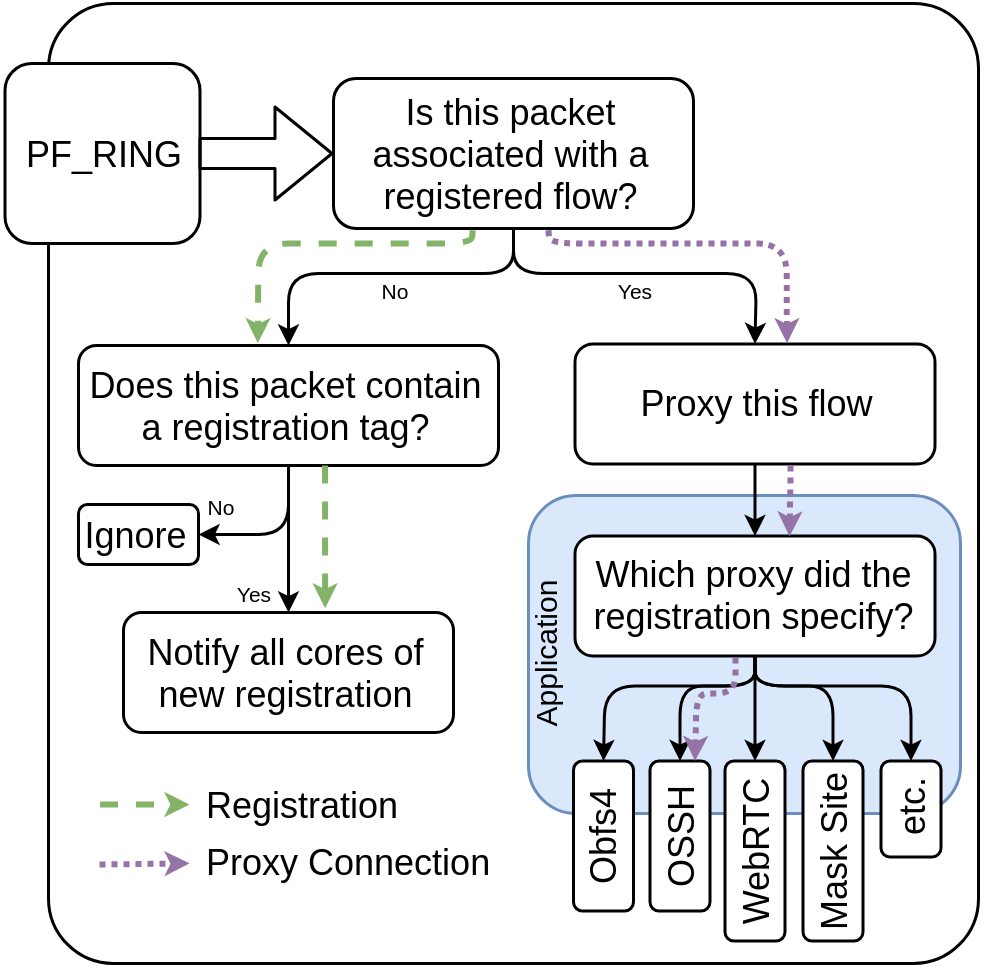

The diagram above was exported from draw.io. Its source (the exported page's mxGraphModel, read from the mxfile embedded in the PNG):
<mxGraphModel dx="677" dy="401" grid="1" gridSize="10" guides="1" tooltips="1" connect="1" arrows="1" fold="1" page="1" pageScale="1" pageWidth="850" pageHeight="1100" math="0" shadow="0">
  <root>
    <mxCell id="0" />
    <mxCell id="1" parent="0" />
    <mxCell id="PtAuJqhvSJ6EIzQMZgN7-3" value="" style="rounded=1;whiteSpace=wrap;html=1;arcSize=7;" vertex="1" parent="1">
      <mxGeometry x="400" y="210" width="310" height="320" as="geometry" />
    </mxCell>
    <mxCell id="PtAuJqhvSJ6EIzQMZgN7-53" value="" style="rounded=1;whiteSpace=wrap;html=1;align=center;fillColor=#dae8fc;strokeColor=#6c8ebf;" vertex="1" parent="1">
      <mxGeometry x="560" y="374" width="144" height="106" as="geometry" />
    </mxCell>
    <mxCell id="PtAuJqhvSJ6EIzQMZgN7-5" value="Is this packet associated with a registered flow?" style="rounded=1;whiteSpace=wrap;html=1;" vertex="1" parent="1">
      <mxGeometry x="495" y="235" width="120" height="50" as="geometry" />
    </mxCell>
    <mxCell id="PtAuJqhvSJ6EIzQMZgN7-7" value="Proxy this flow" style="rounded=1;whiteSpace=wrap;html=1;" vertex="1" parent="1">
      <mxGeometry x="575.5" y="323.5" width="120" height="40" as="geometry" />
    </mxCell>
    <mxCell id="PtAuJqhvSJ6EIzQMZgN7-8" value="Does this packet contain a registration tag?" style="rounded=1;whiteSpace=wrap;html=1;" vertex="1" parent="1">
      <mxGeometry x="410" y="324" width="140" height="40" as="geometry" />
    </mxCell>
    <mxCell id="PtAuJqhvSJ6EIzQMZgN7-9" value="PF_RING" style="rounded=1;whiteSpace=wrap;html=1;" vertex="1" parent="1">
      <mxGeometry x="385.5" y="230" width="65" height="60" as="geometry" />
    </mxCell>
    <mxCell id="PtAuJqhvSJ6EIzQMZgN7-10" value="" style="shape=flexArrow;endArrow=classic;html=1;entryX=0;entryY=0.5;entryDx=0;entryDy=0;" edge="1" parent="1" target="PtAuJqhvSJ6EIzQMZgN7-5">
      <mxGeometry width="50" height="50" relative="1" as="geometry">
        <mxPoint x="450" y="260" as="sourcePoint" />
        <mxPoint x="485" y="260" as="targetPoint" />
      </mxGeometry>
    </mxCell>
    <mxCell id="PtAuJqhvSJ6EIzQMZgN7-19" value="" style="endArrow=classic;html=1;entryX=0.5;entryY=0;entryDx=0;entryDy=0;exitX=0.5;exitY=1;exitDx=0;exitDy=0;startSize=6;endSize=4;" edge="1" parent="1" source="PtAuJqhvSJ6EIzQMZgN7-5" target="PtAuJqhvSJ6EIzQMZgN7-8">
      <mxGeometry width="50" height="50" relative="1" as="geometry">
        <mxPoint x="360" y="660" as="sourcePoint" />
        <mxPoint x="410" y="610" as="targetPoint" />
        <Array as="points">
          <mxPoint x="555" y="300" />
          <mxPoint x="480" y="300" />
        </Array>
      </mxGeometry>
    </mxCell>
    <mxCell id="PtAuJqhvSJ6EIzQMZgN7-20" value="" style="endArrow=classic;html=1;exitX=0.5;exitY=1;exitDx=0;exitDy=0;entryX=0.5;entryY=0;entryDx=0;entryDy=0;startSize=6;endSize=4;" edge="1" parent="1" source="PtAuJqhvSJ6EIzQMZgN7-5" target="PtAuJqhvSJ6EIzQMZgN7-7">
      <mxGeometry width="50" height="50" relative="1" as="geometry">
        <mxPoint x="360" y="660" as="sourcePoint" />
        <mxPoint x="410" y="610" as="targetPoint" />
        <Array as="points">
          <mxPoint x="555" y="300" />
          <mxPoint x="636" y="300" />
        </Array>
      </mxGeometry>
    </mxCell>
    <mxCell id="PtAuJqhvSJ6EIzQMZgN7-21" value="" style="endArrow=classic;html=1;exitX=0.5;exitY=1;exitDx=0;exitDy=0;entryX=0.5;entryY=0;entryDx=0;entryDy=0;startSize=6;endSize=4;" edge="1" parent="1" source="PtAuJqhvSJ6EIzQMZgN7-7" target="PtAuJqhvSJ6EIzQMZgN7-22">
      <mxGeometry width="50" height="50" relative="1" as="geometry">
        <mxPoint x="525.5" y="659.5" as="sourcePoint" />
        <mxPoint x="575.5" y="609.5" as="targetPoint" />
      </mxGeometry>
    </mxCell>
    <mxCell id="PtAuJqhvSJ6EIzQMZgN7-22" value="Which proxy did the registration specify?" style="rounded=1;whiteSpace=wrap;html=1;" vertex="1" parent="1">
      <mxGeometry x="575.5" y="387.5" width="120" height="40" as="geometry" />
    </mxCell>
    <mxCell id="PtAuJqhvSJ6EIzQMZgN7-24" value="Notify all cores of new registration" style="rounded=1;whiteSpace=wrap;html=1;" vertex="1" parent="1">
      <mxGeometry x="425" y="413" width="110" height="40" as="geometry" />
    </mxCell>
    <mxCell id="PtAuJqhvSJ6EIzQMZgN7-25" value="Ignore" style="rounded=1;whiteSpace=wrap;html=1;" vertex="1" parent="1">
      <mxGeometry x="410" y="377" width="40" height="20" as="geometry" />
    </mxCell>
    <mxCell id="PtAuJqhvSJ6EIzQMZgN7-26" value="" style="endArrow=classic;html=1;entryX=0.5;entryY=0;entryDx=0;entryDy=0;exitX=0.5;exitY=1;exitDx=0;exitDy=0;startSize=6;endSize=4;" edge="1" parent="1" source="PtAuJqhvSJ6EIzQMZgN7-8" target="PtAuJqhvSJ6EIzQMZgN7-24">
      <mxGeometry width="50" height="50" relative="1" as="geometry">
        <mxPoint x="210" y="660" as="sourcePoint" />
        <mxPoint x="260" y="610" as="targetPoint" />
        <Array as="points">
          <mxPoint x="480" y="390" />
        </Array>
      </mxGeometry>
    </mxCell>
    <mxCell id="PtAuJqhvSJ6EIzQMZgN7-27" value="" style="endArrow=classic;html=1;exitX=0.5;exitY=1;exitDx=0;exitDy=0;entryX=1;entryY=0.5;entryDx=0;entryDy=0;startSize=6;endSize=4;" edge="1" parent="1" source="PtAuJqhvSJ6EIzQMZgN7-8" target="PtAuJqhvSJ6EIzQMZgN7-25">
      <mxGeometry width="50" height="50" relative="1" as="geometry">
        <mxPoint x="160" y="455" as="sourcePoint" />
        <mxPoint x="450" y="393" as="targetPoint" />
        <Array as="points">
          <mxPoint x="480" y="387" />
        </Array>
      </mxGeometry>
    </mxCell>
    <mxCell id="PtAuJqhvSJ6EIzQMZgN7-28" value="" style="endArrow=classic;html=1;exitX=0.5;exitY=1;exitDx=0;exitDy=0;entryX=1;entryY=0.5;entryDx=0;entryDy=0;startSize=6;endSize=4;" edge="1" parent="1" source="PtAuJqhvSJ6EIzQMZgN7-22" target="PtAuJqhvSJ6EIzQMZgN7-12">
      <mxGeometry width="50" height="50" relative="1" as="geometry">
        <mxPoint x="525.5" y="627.5" as="sourcePoint" />
        <mxPoint x="575.5" y="577.5" as="targetPoint" />
        <Array as="points">
          <mxPoint x="635.5" y="437.5" />
          <mxPoint x="585.5" y="437.5" />
        </Array>
      </mxGeometry>
    </mxCell>
    <mxCell id="PtAuJqhvSJ6EIzQMZgN7-29" value="" style="endArrow=classic;html=1;entryX=1;entryY=0.5;entryDx=0;entryDy=0;exitX=0.5;exitY=1;exitDx=0;exitDy=0;startSize=6;endSize=4;" edge="1" parent="1" source="PtAuJqhvSJ6EIzQMZgN7-22" target="PtAuJqhvSJ6EIzQMZgN7-13">
      <mxGeometry width="50" height="50" relative="1" as="geometry">
        <mxPoint x="525.5" y="627.5" as="sourcePoint" />
        <mxPoint x="575.5" y="577.5" as="targetPoint" />
        <Array as="points">
          <mxPoint x="635.5" y="437.5" />
          <mxPoint x="610.5" y="437.5" />
        </Array>
      </mxGeometry>
    </mxCell>
    <mxCell id="PtAuJqhvSJ6EIzQMZgN7-30" value="" style="endArrow=classic;html=1;entryX=1;entryY=0.5;entryDx=0;entryDy=0;startSize=6;endSize=4;exitX=0.5;exitY=1;exitDx=0;exitDy=0;" edge="1" parent="1" source="PtAuJqhvSJ6EIzQMZgN7-22" target="PtAuJqhvSJ6EIzQMZgN7-14">
      <mxGeometry width="50" height="50" relative="1" as="geometry">
        <mxPoint x="635" y="427" as="sourcePoint" />
        <mxPoint x="575.5" y="577.5" as="targetPoint" />
        <Array as="points" />
      </mxGeometry>
    </mxCell>
    <mxCell id="PtAuJqhvSJ6EIzQMZgN7-31" value="" style="endArrow=classic;html=1;entryX=1;entryY=0.5;entryDx=0;entryDy=0;exitX=0.5;exitY=1;exitDx=0;exitDy=0;startSize=6;endSize=4;" edge="1" parent="1" source="PtAuJqhvSJ6EIzQMZgN7-22" target="PtAuJqhvSJ6EIzQMZgN7-11">
      <mxGeometry width="50" height="50" relative="1" as="geometry">
        <mxPoint x="525.5" y="627.5" as="sourcePoint" />
        <mxPoint x="575.5" y="577.5" as="targetPoint" />
        <Array as="points">
          <mxPoint x="635.5" y="437.5" />
          <mxPoint x="661.5" y="437.5" />
        </Array>
      </mxGeometry>
    </mxCell>
    <mxCell id="PtAuJqhvSJ6EIzQMZgN7-11" value="Mask Site" style="rounded=1;whiteSpace=wrap;html=1;rotation=-90;" vertex="1" parent="1">
      <mxGeometry x="631.5" y="482.5" width="60" height="20" as="geometry" />
    </mxCell>
    <mxCell id="PtAuJqhvSJ6EIzQMZgN7-12" value="Obfs4" style="rounded=1;whiteSpace=wrap;html=1;rotation=-90;" vertex="1" parent="1">
      <mxGeometry x="560" y="477.5" width="50" height="20" as="geometry" />
    </mxCell>
    <mxCell id="PtAuJqhvSJ6EIzQMZgN7-13" value="OSSH" style="rounded=1;whiteSpace=wrap;html=1;rotation=-90;" vertex="1" parent="1">
      <mxGeometry x="585.5" y="477.5" width="50" height="20" as="geometry" />
    </mxCell>
    <mxCell id="PtAuJqhvSJ6EIzQMZgN7-14" value="WebRTC" style="rounded=1;whiteSpace=wrap;html=1;rotation=-90;" vertex="1" parent="1">
      <mxGeometry x="605.5" y="482.5" width="60" height="20" as="geometry" />
    </mxCell>
    <mxCell id="PtAuJqhvSJ6EIzQMZgN7-32" value="&lt;font style=&quot;font-size: 12px&quot;&gt;etc.&lt;/font&gt;" style="rounded=1;whiteSpace=wrap;html=1;rotation=-90;align=center;" vertex="1" parent="1">
      <mxGeometry x="671.5" y="468.5" width="32" height="20" as="geometry" />
    </mxCell>
    <mxCell id="PtAuJqhvSJ6EIzQMZgN7-33" value="" style="endArrow=classic;html=1;entryX=1;entryY=0.5;entryDx=0;entryDy=0;exitX=0.5;exitY=1;exitDx=0;exitDy=0;startSize=6;endSize=4;" edge="1" parent="1" source="PtAuJqhvSJ6EIzQMZgN7-22" target="PtAuJqhvSJ6EIzQMZgN7-32">
      <mxGeometry width="50" height="50" relative="1" as="geometry">
        <mxPoint x="525.5" y="627.5" as="sourcePoint" />
        <mxPoint x="575.5" y="577.5" as="targetPoint" />
        <Array as="points">
          <mxPoint x="635.5" y="437.5" />
          <mxPoint x="687.5" y="437.5" />
        </Array>
      </mxGeometry>
    </mxCell>
    <mxCell id="PtAuJqhvSJ6EIzQMZgN7-34" value="&lt;font style=&quot;font-size: 7px&quot;&gt;Yes&lt;/font&gt;" style="text;html=1;strokeColor=none;fillColor=none;align=center;verticalAlign=middle;whiteSpace=wrap;rounded=0;" vertex="1" parent="1">
      <mxGeometry x="575.5" y="293.5" width="40" height="20" as="geometry" />
    </mxCell>
    <mxCell id="PtAuJqhvSJ6EIzQMZgN7-35" value="&lt;font style=&quot;font-size: 7px&quot;&gt;No&lt;/font&gt;" style="text;html=1;strokeColor=none;fillColor=none;align=center;verticalAlign=middle;whiteSpace=wrap;rounded=0;" vertex="1" parent="1">
      <mxGeometry x="495" y="293.5" width="40" height="20" as="geometry" />
    </mxCell>
    <mxCell id="PtAuJqhvSJ6EIzQMZgN7-36" value="&lt;font style=&quot;font-size: 7px&quot;&gt;No&lt;/font&gt;" style="text;html=1;strokeColor=none;fillColor=none;align=center;verticalAlign=middle;whiteSpace=wrap;rounded=0;" vertex="1" parent="1">
      <mxGeometry x="447" y="366.5" width="20" height="19" as="geometry" />
    </mxCell>
    <mxCell id="PtAuJqhvSJ6EIzQMZgN7-38" value="&lt;font style=&quot;font-size: 7px&quot;&gt;Yes&lt;/font&gt;" style="text;html=1;strokeColor=none;fillColor=none;align=center;verticalAlign=middle;whiteSpace=wrap;rounded=0;" vertex="1" parent="1">
      <mxGeometry x="459" y="398" width="20" height="13" as="geometry" />
    </mxCell>
    <mxCell id="PtAuJqhvSJ6EIzQMZgN7-40" value="" style="endArrow=classic;html=1;entryX=0.427;entryY=-0.02;entryDx=0;entryDy=0;entryPerimeter=0;exitX=0.387;exitY=1.012;exitDx=0;exitDy=0;exitPerimeter=0;dashed=1;fillColor=#d5e8d4;strokeColor=#82b366;startSize=6;endSize=2;strokeWidth=2;" edge="1" parent="1" source="PtAuJqhvSJ6EIzQMZgN7-5" target="PtAuJqhvSJ6EIzQMZgN7-8">
      <mxGeometry width="50" height="50" relative="1" as="geometry">
        <mxPoint x="390" y="600" as="sourcePoint" />
        <mxPoint x="440" y="550" as="targetPoint" />
        <Array as="points">
          <mxPoint x="541" y="290" />
          <mxPoint x="470" y="290" />
        </Array>
      </mxGeometry>
    </mxCell>
    <mxCell id="PtAuJqhvSJ6EIzQMZgN7-41" value="" style="endArrow=classic;html=1;dashed=1;entryX=0.611;entryY=-0.035;entryDx=0;entryDy=0;entryPerimeter=0;exitX=0.587;exitY=1;exitDx=0;exitDy=0;exitPerimeter=0;fillColor=#d5e8d4;strokeColor=#82b366;startSize=6;endSize=2;strokeWidth=2;" edge="1" parent="1" source="PtAuJqhvSJ6EIzQMZgN7-8" target="PtAuJqhvSJ6EIzQMZgN7-24">
      <mxGeometry width="50" height="50" relative="1" as="geometry">
        <mxPoint x="390" y="600" as="sourcePoint" />
        <mxPoint x="440" y="550" as="targetPoint" />
      </mxGeometry>
    </mxCell>
    <mxCell id="PtAuJqhvSJ6EIzQMZgN7-42" value="" style="endArrow=classic;html=1;dashed=1;entryX=0.589;entryY=-0.007;entryDx=0;entryDy=0;entryPerimeter=0;exitX=0.597;exitY=1.012;exitDx=0;exitDy=0;exitPerimeter=0;dashPattern=1 1;fillColor=#e1d5e7;strokeColor=#9673a6;startSize=6;endSize=2;strokeWidth=2;" edge="1" parent="1" source="PtAuJqhvSJ6EIzQMZgN7-5" target="PtAuJqhvSJ6EIzQMZgN7-7">
      <mxGeometry width="50" height="50" relative="1" as="geometry">
        <mxPoint x="390" y="600" as="sourcePoint" />
        <mxPoint x="440" y="550" as="targetPoint" />
        <Array as="points">
          <mxPoint x="567" y="290" />
          <mxPoint x="646" y="290" />
        </Array>
      </mxGeometry>
    </mxCell>
    <mxCell id="PtAuJqhvSJ6EIzQMZgN7-43" value="" style="endArrow=classic;html=1;dashed=1;dashPattern=1 1;entryX=0.596;entryY=0.003;entryDx=0;entryDy=0;entryPerimeter=0;exitX=0.599;exitY=1.013;exitDx=0;exitDy=0;exitPerimeter=0;fillColor=#e1d5e7;strokeColor=#9673a6;startSize=6;endSize=2;strokeWidth=2;" edge="1" parent="1" source="PtAuJqhvSJ6EIzQMZgN7-7" target="PtAuJqhvSJ6EIzQMZgN7-22">
      <mxGeometry width="50" height="50" relative="1" as="geometry">
        <mxPoint x="390" y="600" as="sourcePoint" />
        <mxPoint x="440" y="550" as="targetPoint" />
      </mxGeometry>
    </mxCell>
    <mxCell id="PtAuJqhvSJ6EIzQMZgN7-44" value="" style="endArrow=classic;html=1;dashed=1;dashPattern=1 1;entryX=1;entryY=0.75;entryDx=0;entryDy=0;exitX=0.446;exitY=1.013;exitDx=0;exitDy=0;exitPerimeter=0;fillColor=#e1d5e7;strokeColor=#9673a6;endSize=2;strokeWidth=2;" edge="1" parent="1" source="PtAuJqhvSJ6EIzQMZgN7-22" target="PtAuJqhvSJ6EIzQMZgN7-13">
      <mxGeometry width="50" height="50" relative="1" as="geometry">
        <mxPoint x="390" y="600" as="sourcePoint" />
        <mxPoint x="440" y="550" as="targetPoint" />
        <Array as="points">
          <mxPoint x="629" y="440" />
          <mxPoint x="616" y="440" />
        </Array>
      </mxGeometry>
    </mxCell>
    <mxCell id="PtAuJqhvSJ6EIzQMZgN7-45" value="" style="endArrow=classic;html=1;dashed=1;dashPattern=1 1;entryX=0.596;entryY=0.003;entryDx=0;entryDy=0;entryPerimeter=0;fillColor=#e1d5e7;strokeColor=#9673a6;startSize=6;endSize=2;strokeWidth=2;" edge="1" parent="1">
      <mxGeometry width="50" height="50" relative="1" as="geometry">
        <mxPoint x="417" y="497" as="sourcePoint" />
        <mxPoint x="447.0200000000002" y="496.62" as="targetPoint" />
      </mxGeometry>
    </mxCell>
    <mxCell id="PtAuJqhvSJ6EIzQMZgN7-46" value="Proxy Connection" style="text;html=1;resizable=0;points=[];autosize=1;align=center;verticalAlign=top;spacingTop=-4;" vertex="1" parent="1">
      <mxGeometry x="445" y="487" width="110" height="20" as="geometry" />
    </mxCell>
    <mxCell id="PtAuJqhvSJ6EIzQMZgN7-47" value="" style="endArrow=classic;html=1;dashed=1;exitX=0.587;exitY=1;exitDx=0;exitDy=0;exitPerimeter=0;fillColor=#d5e8d4;strokeColor=#82b366;startSize=6;endSize=2;strokeWidth=2;" edge="1" parent="1">
      <mxGeometry width="50" height="50" relative="1" as="geometry">
        <mxPoint x="417.18000000000006" y="477" as="sourcePoint" />
        <mxPoint x="447" y="477" as="targetPoint" />
      </mxGeometry>
    </mxCell>
    <mxCell id="PtAuJqhvSJ6EIzQMZgN7-48" value="Registration" style="text;html=1;resizable=0;points=[];autosize=1;align=center;verticalAlign=top;spacingTop=-4;" vertex="1" parent="1">
      <mxGeometry x="445" y="468" width="80" height="20" as="geometry" />
    </mxCell>
    <mxCell id="PtAuJqhvSJ6EIzQMZgN7-55" value="&lt;font style=&quot;font-size: 10px&quot;&gt;Application&lt;/font&gt;" style="text;html=1;strokeColor=none;fillColor=none;align=center;verticalAlign=middle;whiteSpace=wrap;rounded=0;rotation=-90;" vertex="1" parent="1">
      <mxGeometry x="545" y="417.5" width="40" height="20" as="geometry" />
    </mxCell>
  </root>
</mxGraphModel>